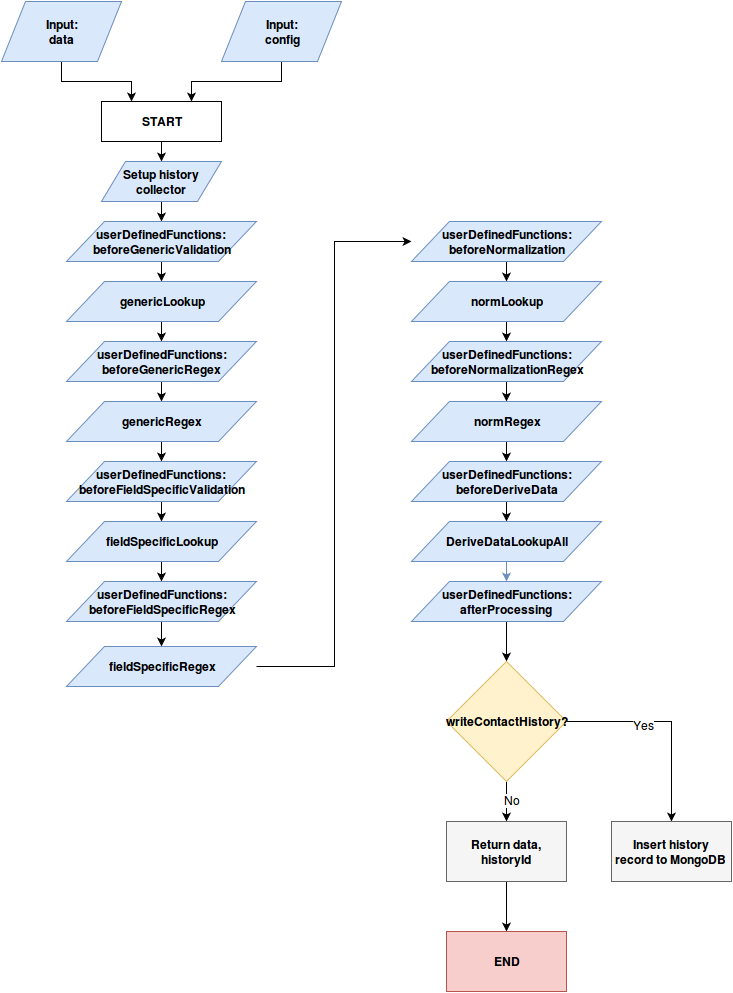

The diagram above was exported from draw.io. Its source (the exported page's mxGraphModel, read from the mxfile embedded in the PNG):
<mxGraphModel dx="1303" dy="734" grid="1" gridSize="10" guides="1" tooltips="1" connect="1" arrows="1" fold="1" page="1" pageScale="1" pageWidth="850" pageHeight="1100" background="#ffffff" math="0" shadow="0">
  <root>
    <mxCell id="0" />
    <mxCell id="1" parent="0" />
    <mxCell id="3d4a43e8ec488cdb-62" style="edgeStyle=orthogonalEdgeStyle;rounded=0;html=1;exitX=0.5;exitY=1;entryX=0.25;entryY=0;jettySize=auto;orthogonalLoop=1;" edge="1" parent="1" source="3d4a43e8ec488cdb-1" target="3d4a43e8ec488cdb-3">
      <mxGeometry relative="1" as="geometry" />
    </mxCell>
    <mxCell id="3d4a43e8ec488cdb-1" value="Input:&lt;br&gt;data&lt;br&gt;" style="shape=parallelogram;whiteSpace=wrap;html=1;fontStyle=1;fillColor=#dae8fc;strokeColor=#6c8ebf;" vertex="1" parent="1">
      <mxGeometry x="70" y="60" width="120" height="60" as="geometry" />
    </mxCell>
    <mxCell id="3d4a43e8ec488cdb-63" style="edgeStyle=orthogonalEdgeStyle;rounded=0;html=1;exitX=0.5;exitY=1;entryX=0.75;entryY=0;jettySize=auto;orthogonalLoop=1;" edge="1" parent="1" source="3d4a43e8ec488cdb-2" target="3d4a43e8ec488cdb-3">
      <mxGeometry relative="1" as="geometry" />
    </mxCell>
    <mxCell id="3d4a43e8ec488cdb-2" value="Input:&lt;br&gt;config&lt;br&gt;" style="shape=parallelogram;whiteSpace=wrap;html=1;fontStyle=1;fillColor=#dae8fc;strokeColor=#6c8ebf;" vertex="1" parent="1">
      <mxGeometry x="290" y="60" width="120" height="60" as="geometry" />
    </mxCell>
    <mxCell id="3d4a43e8ec488cdb-19" style="edgeStyle=orthogonalEdgeStyle;rounded=0;html=1;exitX=0.5;exitY=1;entryX=0.5;entryY=0;jettySize=auto;orthogonalLoop=1;" edge="1" parent="1" source="3d4a43e8ec488cdb-3" target="3d4a43e8ec488cdb-4">
      <mxGeometry relative="1" as="geometry" />
    </mxCell>
    <mxCell id="3d4a43e8ec488cdb-3" value="START" style="whiteSpace=wrap;html=1;fontStyle=1" vertex="1" parent="1">
      <mxGeometry x="170" y="160" width="120" height="40" as="geometry" />
    </mxCell>
    <mxCell id="3d4a43e8ec488cdb-20" style="edgeStyle=orthogonalEdgeStyle;rounded=0;html=1;exitX=0.5;exitY=1;entryX=0.5;entryY=0;jettySize=auto;orthogonalLoop=1;" edge="1" parent="1" source="3d4a43e8ec488cdb-4" target="3d4a43e8ec488cdb-8">
      <mxGeometry relative="1" as="geometry" />
    </mxCell>
    <mxCell id="3d4a43e8ec488cdb-4" value="Setup history collector&lt;br&gt;" style="shape=parallelogram;whiteSpace=wrap;html=1;fontStyle=1;fillColor=#dae8fc;strokeColor=#6c8ebf;" vertex="1" parent="1">
      <mxGeometry x="170" y="220" width="120" height="40" as="geometry" />
    </mxCell>
    <mxCell id="3d4a43e8ec488cdb-29" style="edgeStyle=orthogonalEdgeStyle;rounded=0;html=1;exitX=0.5;exitY=1;entryX=0.5;entryY=0;jettySize=auto;orthogonalLoop=1;" edge="1" parent="1" source="3d4a43e8ec488cdb-8" target="3d4a43e8ec488cdb-28">
      <mxGeometry relative="1" as="geometry" />
    </mxCell>
    <mxCell id="3d4a43e8ec488cdb-8" value="userDefinedFunctions:&lt;br&gt;beforeGenericValidation&lt;br&gt;" style="shape=parallelogram;whiteSpace=wrap;html=1;fontStyle=1;fillColor=#dae8fc;strokeColor=#6c8ebf;" vertex="1" parent="1">
      <mxGeometry x="135" y="280" width="190" height="40" as="geometry" />
    </mxCell>
    <mxCell id="3d4a43e8ec488cdb-32" style="edgeStyle=orthogonalEdgeStyle;rounded=0;html=1;exitX=0.5;exitY=1;entryX=0.5;entryY=0;jettySize=auto;orthogonalLoop=1;" edge="1" parent="1" source="3d4a43e8ec488cdb-21" target="3d4a43e8ec488cdb-31">
      <mxGeometry relative="1" as="geometry" />
    </mxCell>
    <mxCell id="3d4a43e8ec488cdb-21" value="userDefinedFunctions:&lt;br&gt;beforeGenericRegex&lt;br&gt;" style="shape=parallelogram;whiteSpace=wrap;html=1;fontStyle=1;fillColor=#dae8fc;strokeColor=#6c8ebf;" vertex="1" parent="1">
      <mxGeometry x="135" y="400" width="190" height="40" as="geometry" />
    </mxCell>
    <mxCell id="3d4a43e8ec488cdb-35" style="edgeStyle=orthogonalEdgeStyle;rounded=0;html=1;exitX=0.5;exitY=1;entryX=0.5;entryY=0;jettySize=auto;orthogonalLoop=1;" edge="1" parent="1" source="3d4a43e8ec488cdb-22" target="3d4a43e8ec488cdb-34">
      <mxGeometry relative="1" as="geometry" />
    </mxCell>
    <mxCell id="3d4a43e8ec488cdb-22" value="userDefinedFunctions:&lt;br&gt;beforeFieldSpecificValidation" style="shape=parallelogram;whiteSpace=wrap;html=1;fontStyle=1;fillColor=#dae8fc;strokeColor=#6c8ebf;" vertex="1" parent="1">
      <mxGeometry x="135" y="520" width="190" height="40" as="geometry" />
    </mxCell>
    <mxCell id="3d4a43e8ec488cdb-38" style="edgeStyle=orthogonalEdgeStyle;rounded=0;html=1;exitX=0.5;exitY=1;entryX=0.5;entryY=0;jettySize=auto;orthogonalLoop=1;" edge="1" parent="1" source="3d4a43e8ec488cdb-23" target="3d4a43e8ec488cdb-37">
      <mxGeometry relative="1" as="geometry" />
    </mxCell>
    <mxCell id="3d4a43e8ec488cdb-23" value="userDefinedFunctions:&lt;br&gt;beforeFieldSpecificRegex" style="shape=parallelogram;whiteSpace=wrap;html=1;fontStyle=1;fillColor=#dae8fc;strokeColor=#6c8ebf;" vertex="1" parent="1">
      <mxGeometry x="135" y="640" width="190" height="40" as="geometry" />
    </mxCell>
    <mxCell id="3d4a43e8ec488cdb-48" style="edgeStyle=orthogonalEdgeStyle;rounded=0;html=1;exitX=0.5;exitY=1;entryX=0.5;entryY=0;jettySize=auto;orthogonalLoop=1;" edge="1" parent="1" source="3d4a43e8ec488cdb-24" target="3d4a43e8ec488cdb-43">
      <mxGeometry relative="1" as="geometry" />
    </mxCell>
    <mxCell id="3d4a43e8ec488cdb-24" value="userDefinedFunctions:&lt;br&gt;beforeNormalizationRegex" style="shape=parallelogram;whiteSpace=wrap;html=1;fontStyle=1;fillColor=#dae8fc;strokeColor=#6c8ebf;" vertex="1" parent="1">
      <mxGeometry x="480" y="400" width="190" height="40" as="geometry" />
    </mxCell>
    <mxCell id="3d4a43e8ec488cdb-53" style="edgeStyle=orthogonalEdgeStyle;rounded=0;html=1;exitX=0.5;exitY=1;entryX=0.5;entryY=0;jettySize=auto;orthogonalLoop=1;" edge="1" parent="1" source="3d4a43e8ec488cdb-25" target="3d4a43e8ec488cdb-52">
      <mxGeometry relative="1" as="geometry" />
    </mxCell>
    <mxCell id="3d4a43e8ec488cdb-25" value="userDefinedFunctions:&lt;br&gt;afterProcessing&lt;br&gt;" style="shape=parallelogram;whiteSpace=wrap;html=1;fontStyle=1;fillColor=#dae8fc;strokeColor=#6c8ebf;" vertex="1" parent="1">
      <mxGeometry x="480" y="640" width="190" height="40" as="geometry" />
    </mxCell>
    <mxCell id="3d4a43e8ec488cdb-50" style="edgeStyle=orthogonalEdgeStyle;rounded=0;html=1;exitX=0.5;exitY=1;entryX=0.5;entryY=0;jettySize=auto;orthogonalLoop=1;" edge="1" parent="1" source="3d4a43e8ec488cdb-26" target="3d4a43e8ec488cdb-45">
      <mxGeometry relative="1" as="geometry" />
    </mxCell>
    <mxCell id="3d4a43e8ec488cdb-26" value="userDefinedFunctions:&lt;br&gt;beforeDeriveData" style="shape=parallelogram;whiteSpace=wrap;html=1;fontStyle=1;fillColor=#dae8fc;strokeColor=#6c8ebf;" vertex="1" parent="1">
      <mxGeometry x="480" y="520" width="190" height="40" as="geometry" />
    </mxCell>
    <mxCell id="3d4a43e8ec488cdb-42" style="edgeStyle=orthogonalEdgeStyle;rounded=0;html=1;exitX=0.5;exitY=1;entryX=0.5;entryY=0;jettySize=auto;orthogonalLoop=1;" edge="1" parent="1" source="3d4a43e8ec488cdb-27" target="3d4a43e8ec488cdb-41">
      <mxGeometry relative="1" as="geometry" />
    </mxCell>
    <mxCell id="3d4a43e8ec488cdb-27" value="userDefinedFunctions:&lt;br&gt;beforeNormalization" style="shape=parallelogram;whiteSpace=wrap;html=1;fontStyle=1;fillColor=#dae8fc;strokeColor=#6c8ebf;" vertex="1" parent="1">
      <mxGeometry x="480" y="280" width="190" height="40" as="geometry" />
    </mxCell>
    <mxCell id="3d4a43e8ec488cdb-30" style="edgeStyle=orthogonalEdgeStyle;rounded=0;html=1;exitX=0.5;exitY=1;entryX=0.5;entryY=0;jettySize=auto;orthogonalLoop=1;" edge="1" parent="1" source="3d4a43e8ec488cdb-28" target="3d4a43e8ec488cdb-21">
      <mxGeometry relative="1" as="geometry" />
    </mxCell>
    <mxCell id="3d4a43e8ec488cdb-28" value="&lt;b&gt;genericLookup&lt;/b&gt;" style="shape=parallelogram;whiteSpace=wrap;html=1;fontStyle=0;fillColor=#dae8fc;strokeColor=#6c8ebf;" vertex="1" parent="1">
      <mxGeometry x="135" y="340" width="190" height="40" as="geometry" />
    </mxCell>
    <mxCell id="3d4a43e8ec488cdb-33" style="edgeStyle=orthogonalEdgeStyle;rounded=0;html=1;exitX=0.5;exitY=1;entryX=0.5;entryY=0;jettySize=auto;orthogonalLoop=1;" edge="1" parent="1" source="3d4a43e8ec488cdb-31" target="3d4a43e8ec488cdb-22">
      <mxGeometry relative="1" as="geometry" />
    </mxCell>
    <mxCell id="3d4a43e8ec488cdb-31" value="&lt;b&gt;genericRegex&lt;/b&gt;" style="shape=parallelogram;whiteSpace=wrap;html=1;fontStyle=0;fillColor=#dae8fc;strokeColor=#6c8ebf;" vertex="1" parent="1">
      <mxGeometry x="135" y="460" width="190" height="40" as="geometry" />
    </mxCell>
    <mxCell id="3d4a43e8ec488cdb-36" style="edgeStyle=orthogonalEdgeStyle;rounded=0;html=1;exitX=0.5;exitY=1;entryX=0.5;entryY=0;jettySize=auto;orthogonalLoop=1;" edge="1" parent="1" source="3d4a43e8ec488cdb-34" target="3d4a43e8ec488cdb-23">
      <mxGeometry relative="1" as="geometry" />
    </mxCell>
    <mxCell id="3d4a43e8ec488cdb-34" value="&lt;b&gt;fieldSpecificLookup&lt;/b&gt;" style="shape=parallelogram;whiteSpace=wrap;html=1;fontStyle=0;fillColor=#dae8fc;strokeColor=#6c8ebf;" vertex="1" parent="1">
      <mxGeometry x="135" y="580" width="190" height="40" as="geometry" />
    </mxCell>
    <mxCell id="3d4a43e8ec488cdb-40" style="edgeStyle=orthogonalEdgeStyle;rounded=0;html=1;exitX=1;exitY=0.5;entryX=0;entryY=0.5;jettySize=auto;orthogonalLoop=1;" edge="1" parent="1" source="3d4a43e8ec488cdb-37" target="3d4a43e8ec488cdb-27">
      <mxGeometry relative="1" as="geometry" />
    </mxCell>
    <mxCell id="3d4a43e8ec488cdb-37" value="&lt;b&gt;fieldSpecificRegex&lt;/b&gt;" style="shape=parallelogram;whiteSpace=wrap;html=1;fontStyle=0;fillColor=#dae8fc;strokeColor=#6c8ebf;" vertex="1" parent="1">
      <mxGeometry x="135" y="705" width="190" height="40" as="geometry" />
    </mxCell>
    <mxCell id="3d4a43e8ec488cdb-47" style="edgeStyle=orthogonalEdgeStyle;rounded=0;html=1;exitX=0.5;exitY=1;entryX=0.5;entryY=0;jettySize=auto;orthogonalLoop=1;" edge="1" parent="1" source="3d4a43e8ec488cdb-41" target="3d4a43e8ec488cdb-24">
      <mxGeometry relative="1" as="geometry" />
    </mxCell>
    <mxCell id="3d4a43e8ec488cdb-41" value="&lt;b&gt;normLookup&lt;/b&gt;" style="shape=parallelogram;whiteSpace=wrap;html=1;fontStyle=0;fillColor=#dae8fc;strokeColor=#6c8ebf;" vertex="1" parent="1">
      <mxGeometry x="480" y="340" width="190" height="40" as="geometry" />
    </mxCell>
    <mxCell id="3d4a43e8ec488cdb-49" style="edgeStyle=orthogonalEdgeStyle;rounded=0;html=1;exitX=0.5;exitY=1;entryX=0.5;entryY=0;jettySize=auto;orthogonalLoop=1;" edge="1" parent="1" source="3d4a43e8ec488cdb-43" target="3d4a43e8ec488cdb-26">
      <mxGeometry relative="1" as="geometry" />
    </mxCell>
    <mxCell id="3d4a43e8ec488cdb-43" value="&lt;b&gt;normRegex&lt;/b&gt;" style="shape=parallelogram;whiteSpace=wrap;html=1;fontStyle=0;fillColor=#dae8fc;strokeColor=#6c8ebf;" vertex="1" parent="1">
      <mxGeometry x="480" y="460" width="190" height="40" as="geometry" />
    </mxCell>
    <mxCell id="3d4a43e8ec488cdb-51" style="edgeStyle=orthogonalEdgeStyle;rounded=0;html=1;exitX=0.5;exitY=1;entryX=0.5;entryY=0;jettySize=auto;orthogonalLoop=1;fillColor=#dae8fc;strokeColor=#6c8ebf;" edge="1" parent="1" source="3d4a43e8ec488cdb-45" target="3d4a43e8ec488cdb-25">
      <mxGeometry relative="1" as="geometry" />
    </mxCell>
    <mxCell id="3d4a43e8ec488cdb-45" value="&lt;b&gt;DeriveDataLookupAll&lt;/b&gt;" style="shape=parallelogram;whiteSpace=wrap;html=1;fontStyle=0;fillColor=#dae8fc;strokeColor=#6c8ebf;" vertex="1" parent="1">
      <mxGeometry x="480" y="580" width="190" height="40" as="geometry" />
    </mxCell>
    <mxCell id="3d4a43e8ec488cdb-56" style="edgeStyle=orthogonalEdgeStyle;rounded=0;html=1;exitX=1;exitY=0.5;entryX=0.5;entryY=0;jettySize=auto;orthogonalLoop=1;" edge="1" parent="1" source="3d4a43e8ec488cdb-52" target="3d4a43e8ec488cdb-54">
      <mxGeometry relative="1" as="geometry" />
    </mxCell>
    <mxCell id="3d4a43e8ec488cdb-57" value="Yes" style="text;html=1;resizable=0;points=[];align=center;verticalAlign=middle;labelBackgroundColor=#ffffff;" vertex="1" connectable="0" parent="3d4a43e8ec488cdb-56">
      <mxGeometry x="-0.2488" y="-3" relative="1" as="geometry">
        <mxPoint as="offset" />
      </mxGeometry>
    </mxCell>
    <mxCell id="3d4a43e8ec488cdb-58" style="edgeStyle=orthogonalEdgeStyle;rounded=0;html=1;exitX=0.5;exitY=1;entryX=0.5;entryY=0;jettySize=auto;orthogonalLoop=1;" edge="1" parent="1" source="3d4a43e8ec488cdb-52" target="3d4a43e8ec488cdb-55">
      <mxGeometry relative="1" as="geometry" />
    </mxCell>
    <mxCell id="3d4a43e8ec488cdb-59" value="No" style="text;html=1;resizable=0;points=[];align=center;verticalAlign=middle;labelBackgroundColor=#ffffff;" vertex="1" connectable="0" parent="3d4a43e8ec488cdb-58">
      <mxGeometry x="-0.1" y="5" relative="1" as="geometry">
        <mxPoint as="offset" />
      </mxGeometry>
    </mxCell>
    <mxCell id="3d4a43e8ec488cdb-52" value="writeContactHistory?" style="rhombus;whiteSpace=wrap;html=1;fontStyle=1;fillColor=#fff2cc;strokeColor=#d6b656;" vertex="1" parent="1">
      <mxGeometry x="515" y="720" width="120" height="120" as="geometry" />
    </mxCell>
    <mxCell id="3d4a43e8ec488cdb-54" value="Insert history record to MongoDB&lt;br&gt;" style="whiteSpace=wrap;html=1;fontStyle=1;fillColor=#f5f5f5;strokeColor=#666666;" vertex="1" parent="1">
      <mxGeometry x="680" y="880" width="120" height="60" as="geometry" />
    </mxCell>
    <mxCell id="3d4a43e8ec488cdb-61" style="edgeStyle=orthogonalEdgeStyle;rounded=0;html=1;exitX=0.5;exitY=1;entryX=0.5;entryY=0;jettySize=auto;orthogonalLoop=1;" edge="1" parent="1" source="3d4a43e8ec488cdb-55" target="3d4a43e8ec488cdb-60">
      <mxGeometry relative="1" as="geometry" />
    </mxCell>
    <mxCell id="3d4a43e8ec488cdb-55" value="Return data, historyId&lt;br&gt;" style="whiteSpace=wrap;html=1;fontStyle=1;fillColor=#f5f5f5;strokeColor=#666666;" vertex="1" parent="1">
      <mxGeometry x="515" y="880" width="120" height="60" as="geometry" />
    </mxCell>
    <mxCell id="3d4a43e8ec488cdb-60" value="END" style="whiteSpace=wrap;html=1;fontStyle=1;fillColor=#f8cecc;strokeColor=#b85450;" vertex="1" parent="1">
      <mxGeometry x="515" y="990" width="120" height="60" as="geometry" />
    </mxCell>
  </root>
</mxGraphModel>